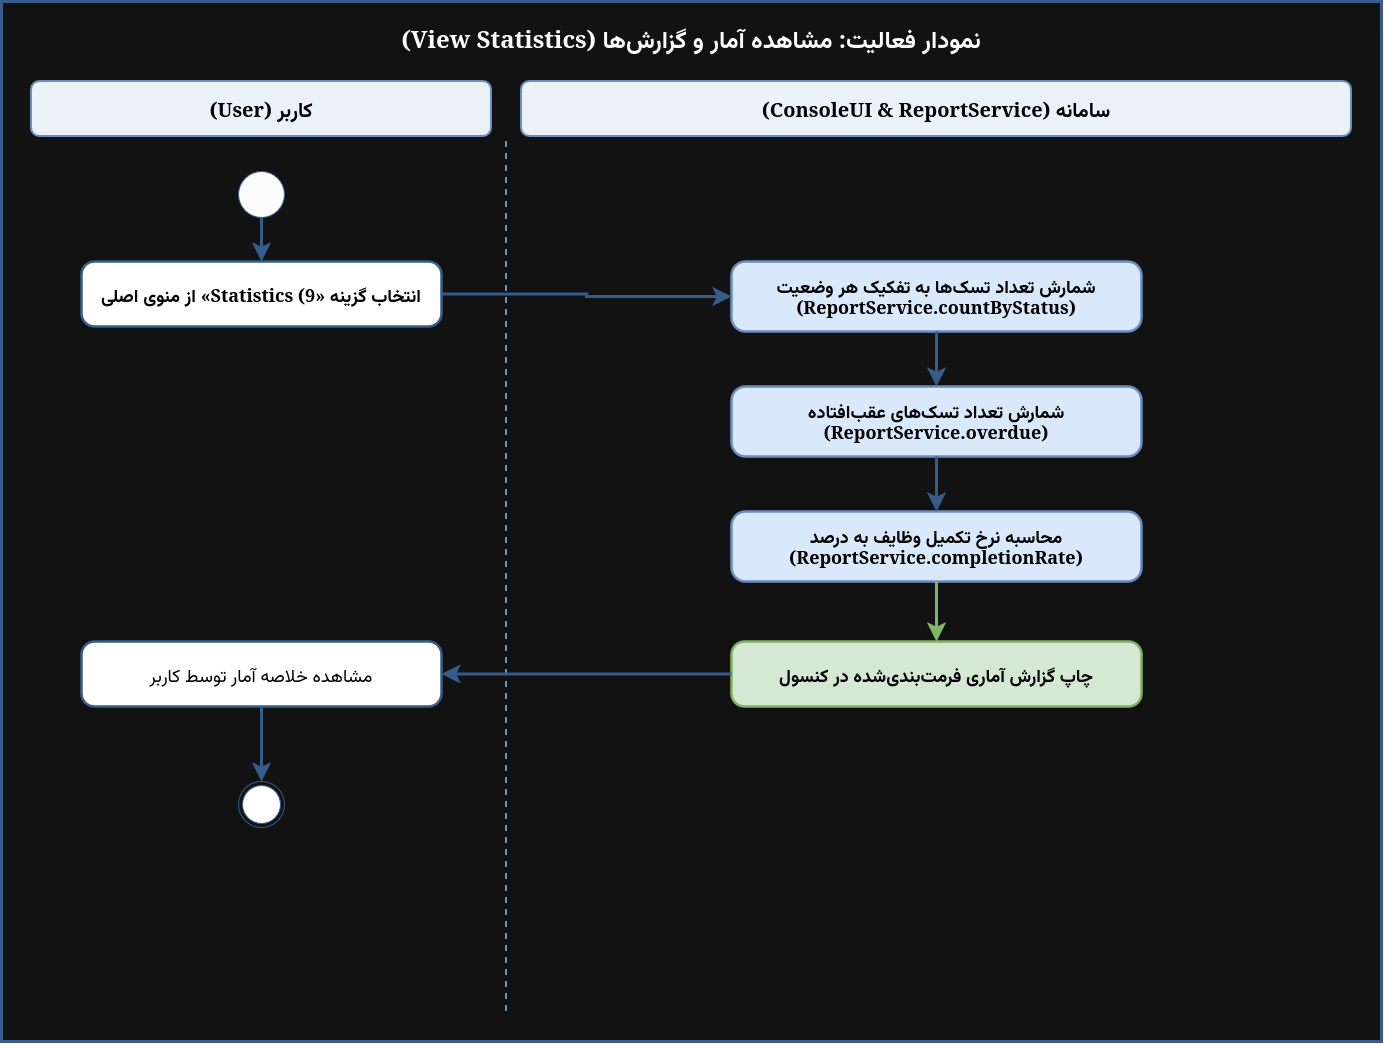

The diagram above was exported from draw.io. Its source (the exported page's mxGraphModel, read from the mxfile embedded in the PNG):
<mxGraphModel dx="1298" dy="879" grid="1" gridSize="10" guides="1" tooltips="1" connect="1" arrows="1" fold="1" page="1" pageScale="1" pageWidth="1500" pageHeight="1150" math="0" shadow="0">
  <root>
    <mxCell id="0" />
    <mxCell id="1" parent="0" />
    <mxCell id="frame" parent="1" style="rounded=0;whiteSpace=wrap;html=1;fillColor=#121212;strokeColor=#355C8A;strokeWidth=3;fontSize=24;fontStyle=1;align=center;verticalAlign=top;spacingTop=16;fontFamily=Tahoma;fontColor=light-dark(#FFFFFF,#000000);textDirection=rtl;" value="نمودار فعالیت: مشاهده آمار و گزارشها (View Statistics)" vertex="1">
      <mxGeometry height="1040" width="1380" x="60" y="40" as="geometry" />
    </mxCell>
    <mxCell id="lane_user" parent="1" style="rounded=1;whiteSpace=wrap;html=1;fillColor=#EAF2F8;strokeColor=#6C8EBF;strokeWidth=2;fontSize=20;fontStyle=1;align=center;fontFamily=Tahoma;textDirection=rtl;" value="کاربر (User)" vertex="1">
      <mxGeometry height="55" width="460" x="90" y="120" as="geometry" />
    </mxCell>
    <mxCell id="lane_sys" parent="1" style="rounded=1;whiteSpace=wrap;html=1;fillColor=#EAF2F8;strokeColor=#6C8EBF;strokeWidth=2;fontSize=20;fontStyle=1;align=center;fontFamily=Tahoma;textDirection=rtl;" value="سامانه (ConsoleUI &amp; ReportService)" vertex="1">
      <mxGeometry height="55" width="830" x="580" y="120" as="geometry" />
    </mxCell>
    <mxCell id="div1" parent="1" style="line;strokeWidth=2;direction=south;html=1;dashed=1;strokeColor=#6C8EBF;textDirection=rtl;" vertex="1">
      <mxGeometry height="870" width="10" x="560" y="180" as="geometry" />
    </mxCell>
    <mxCell id="start" parent="1" style="ellipse;fillColor=#FCFCFC;strokeColor=#355C8A;textDirection=rtl;" vertex="1">
      <mxGeometry height="46" width="46" x="297" y="210" as="geometry" />
    </mxCell>
    <mxCell id="a1" parent="1" style="rounded=1;whiteSpace=wrap;html=1;arcSize=20;fillColor=#FFFFFF;strokeColor=#355C8A;strokeWidth=2.5;fontSize=18;fontFamily=Tahoma;fontStyle=1;textDirection=rtl;" value="انتخاب گزینه «9) Statistics» از منوی اصلی" vertex="1">
      <mxGeometry height="65" width="360" x="140" y="300" as="geometry" />
    </mxCell>
    <mxCell id="a2" parent="1" style="rounded=1;whiteSpace=wrap;html=1;arcSize=20;fillColor=#DAE8FC;strokeColor=#6C8EBF;strokeWidth=2.5;fontSize=18;fontFamily=Tahoma;fontStyle=1;textDirection=rtl;" value="شمارش تعداد تسکها به تفکیک هر وضعیت&lt;br&gt;(ReportService.countByStatus)" vertex="1">
      <mxGeometry height="70" width="410" x="790" y="300" as="geometry" />
    </mxCell>
    <mxCell id="a3" parent="1" style="rounded=1;whiteSpace=wrap;html=1;arcSize=20;fillColor=#DAE8FC;strokeColor=#6C8EBF;strokeWidth=2.5;fontSize=18;fontFamily=Tahoma;fontStyle=1;textDirection=rtl;" value="شمارش تعداد تسکهای عقبافتاده&lt;br&gt;(ReportService.overdue)" vertex="1">
      <mxGeometry height="70" width="410" x="790" y="425" as="geometry" />
    </mxCell>
    <mxCell id="a4" parent="1" style="rounded=1;whiteSpace=wrap;html=1;arcSize=20;fillColor=#DAE8FC;strokeColor=#6C8EBF;strokeWidth=2.5;fontSize=18;fontFamily=Tahoma;fontStyle=1;textDirection=rtl;" value="محاسبه نرخ تکمیل وظایف به درصد&lt;br&gt;(ReportService.completionRate)" vertex="1">
      <mxGeometry height="70" width="410" x="790" y="550" as="geometry" />
    </mxCell>
    <mxCell id="a5" parent="1" style="rounded=1;whiteSpace=wrap;html=1;arcSize=20;fillColor=#D5E8D4;strokeColor=#82B366;strokeWidth=2.5;fontSize=18;fontFamily=Tahoma;fontStyle=1;textDirection=rtl;" value="چاپ گزارش آماری فرمتبندیشده در کنسول" vertex="1">
      <mxGeometry height="65" width="410" x="790" y="680" as="geometry" />
    </mxCell>
    <mxCell id="a6" parent="1" style="rounded=1;whiteSpace=wrap;html=1;arcSize=20;fillColor=#FFFFFF;strokeColor=#355C8A;strokeWidth=2.5;fontSize=18;fontFamily=Tahoma;textDirection=rtl;" value="مشاهده خلاصه آمار توسط کاربر" vertex="1">
      <mxGeometry height="65" width="360" x="140" y="680" as="geometry" />
    </mxCell>
    <mxCell id="end" parent="1" style="ellipse;html=1;shape=endState;fillColor=#FFFFFF;strokeColor=#355C8A;textDirection=rtl;" vertex="1">
      <mxGeometry height="46" width="46" x="297" y="820" as="geometry" />
    </mxCell>
    <mxCell id="e1" edge="1" parent="1" source="start" style="edgeStyle=orthogonalEdgeStyle;rounded=0;html=1;strokeWidth=3;strokeColor=#355C8A;endSize=10;textDirection=rtl;" target="a1">
      <mxGeometry relative="1" as="geometry" />
    </mxCell>
    <mxCell id="e2" edge="1" parent="1" source="a1" style="edgeStyle=orthogonalEdgeStyle;rounded=0;html=1;strokeWidth=3;strokeColor=#355C8A;endSize=10;textDirection=rtl;" target="a2">
      <mxGeometry relative="1" as="geometry" />
    </mxCell>
    <mxCell id="e3" edge="1" parent="1" source="a2" style="edgeStyle=orthogonalEdgeStyle;rounded=0;html=1;strokeWidth=3;strokeColor=#355C8A;endSize=10;textDirection=rtl;" target="a3">
      <mxGeometry relative="1" as="geometry" />
    </mxCell>
    <mxCell id="e4" edge="1" parent="1" source="a3" style="edgeStyle=orthogonalEdgeStyle;rounded=0;html=1;strokeWidth=3;strokeColor=#355C8A;endSize=10;textDirection=rtl;" target="a4">
      <mxGeometry relative="1" as="geometry" />
    </mxCell>
    <mxCell id="e5" edge="1" parent="1" source="a4" style="edgeStyle=orthogonalEdgeStyle;rounded=0;html=1;strokeWidth=3;strokeColor=#82B366;endSize=10;textDirection=rtl;" target="a5">
      <mxGeometry relative="1" as="geometry" />
    </mxCell>
    <mxCell id="e6" edge="1" parent="1" source="a5" style="edgeStyle=orthogonalEdgeStyle;rounded=0;html=1;strokeWidth=3;strokeColor=#355C8A;endSize=10;textDirection=rtl;" target="a6">
      <mxGeometry relative="1" as="geometry" />
    </mxCell>
    <mxCell id="e7" edge="1" parent="1" source="a6" style="edgeStyle=orthogonalEdgeStyle;rounded=0;html=1;strokeWidth=3;strokeColor=#355C8A;endSize=10;textDirection=rtl;" target="end">
      <mxGeometry relative="1" as="geometry" />
    </mxCell>
  </root>
</mxGraphModel>